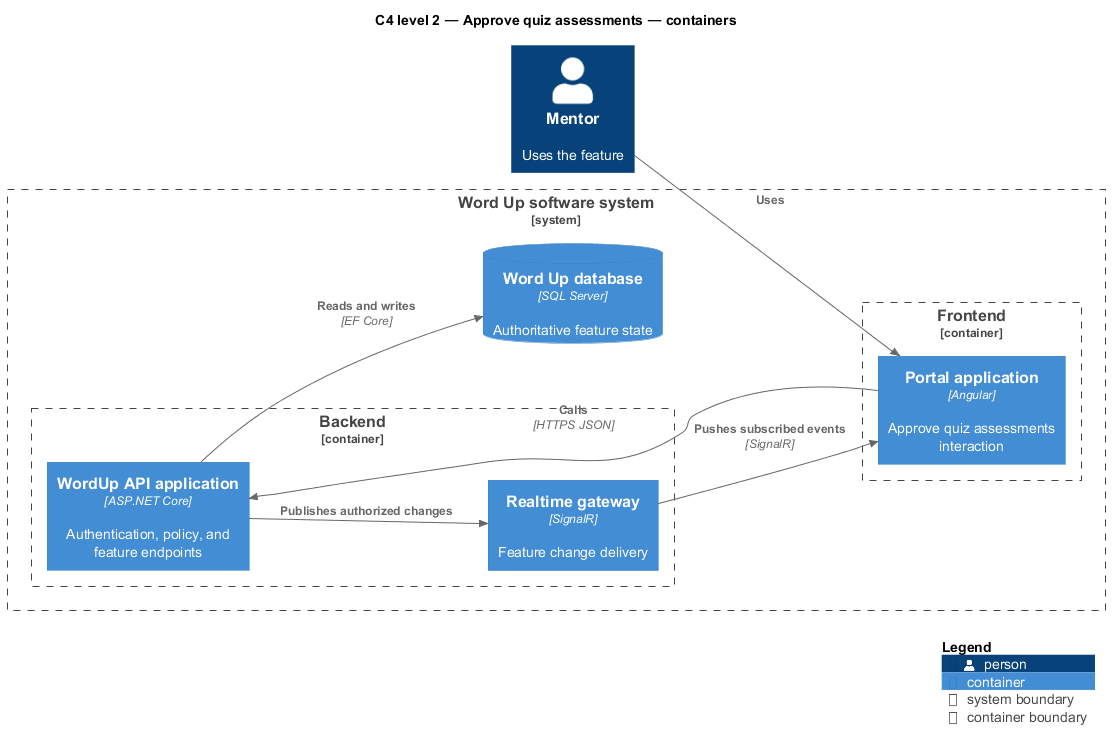

The diagram above was rendered by PlantUML. Its source (embedded in the PNG):
@startuml
!include <C4/C4_Component>
LAYOUT_LEFT_RIGHT()
title C4 level 2 — Approve quiz assessments — containers
Person(primary, "Mentor", "Uses the feature")
System_Boundary(wordup, "Word Up software system") {
  Container_Boundary(frontend, "Frontend") {
    Container(app1, "Portal application", "Angular", "Approve quiz assessments interaction")
  }
  Container_Boundary(backend, "Backend") {
    Container(api, "WordUp API application", "ASP.NET Core", "Authentication, policy, and feature endpoints")
    Container(realtime, "Realtime gateway", "SignalR", "Feature change delivery")
  }
  ContainerDb(db, "Word Up database", "SQL Server", "Authoritative feature state")
}
Rel(primary, app1, "Uses")
Rel(app1, api, "Calls", "HTTPS JSON")
Rel(api, db, "Reads and writes", "EF Core")
Rel(api, realtime, "Publishes authorized changes")
Rel(realtime, app1, "Pushes subscribed events", "SignalR")
SHOW_LEGEND()
@enduml